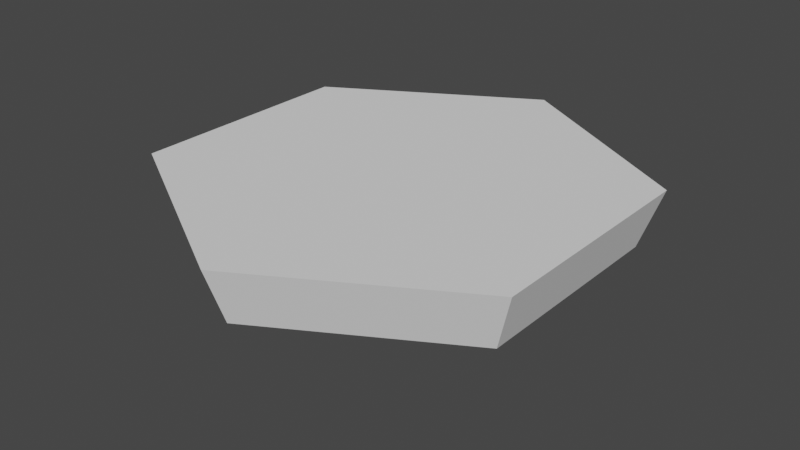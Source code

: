 # Source: ice.blend  (saved by Blender 2.90.8; exported with 4.5.12 LTS)
import bpy
from mathutils import Matrix  # noqa: F401  (used for matrix-valued properties, if any)

bpy.ops.wm.read_factory_settings(use_empty=True)
scene = bpy.context.scene
scene.name = 'Scene'

# ---- collections
col_collection = bpy.data.collections.new('Collection'); scene.collection.children.link(col_collection)

# ---- world
world_world = bpy.data.worlds.new('World'); scene.world = world_world
world_world.use_nodes = True; world_world.node_tree.nodes.clear()
_N = world_world.node_tree.nodes; _L = world_world.node_tree.links
n0 = _N.new('ShaderNodeOutputWorld'); n0.name = 'World Output'; n0.location = (300, 300)
n1 = _N.new('ShaderNodeBackground'); n1.name = 'Background'; n1.location = (10, 300)
n1.inputs[0].default_value = (0.05088, 0.05088, 0.05088, 1.0)
_L.new(n1.outputs[0], n0.inputs[0])
n0.is_active_output = True
world_world.color = (0.05088, 0.05088, 0.05088)
world_world.use_sun_shadow = False
world_world.sun_shadow_jitter_overblur = 0.0

# ---- meshes
me_circle = bpy.data.meshes.new('Circle')
me_circle.from_pydata([(0.0, 1.0, 0.0), (-0.866, 0.5, 0.0), (-0.866, -0.5, 0.0), (8.742e-08, -1.0, 0.0), (0.866, -0.5, 0.0), (0.866, 0.5, 0.0), (1.192e-07, -2.98e-08, 0.0), (-0.7879, 0.4549, -0.2449), (3.071e-09, 0.9098, -0.2449), (-0.7879, -0.4549, -0.2449), (8.261e-08, -0.9098, -0.2449), (0.7879, -0.4549, -0.2449), (0.7879, 0.4549, -0.2449), (3.296e-08, -1.255e-08, -0.4622)], [], [(1, 2, 6), (4, 5, 6), (6, 5, 0), (6, 3, 4), (0, 1, 6), (3, 6, 2), (7, 13, 9), (10, 13, 11), (12, 13, 8), (8, 13, 7), (9, 13, 10), (11, 13, 12), (5, 12, 8, 0), (3, 10, 11, 4), (1, 7, 9, 2), (4, 11, 12, 5), (2, 9, 10, 3), (0, 8, 7, 1)])
_uv = me_circle.uv_layers.new(name='UVMap')
_uv.uv.foreach_set('vector', [0.2374, 0.5, 0.3662, 0.7231, 0.495, 0.5, 0.7527, 0.5, 0.6238, 0.2769, 0.495, 0.5, 0.495, 0.5, 0.6238, 0.2769, 0.3662, 0.2769, 0.495, 0.5, 0.6238, 0.7231, 0.7527, 0.5, 0.3662, 0.2769, 0.2374, 0.5, 0.495, 0.5, 0.6238, 0.7231, 0.495, 0.5, 0.3662, 0.7231, 0.1859, 0.5432, 0.0621, 0.75, 0.3031, 0.7462, 0.687, 0.7462, 0.928, 0.75, 0.8042, 0.5432, 0.6122, 0.2107, 0.495, 9.304e-05, 0.3778, 0.2107, 0.3031, 0.2538, 0.0621, 0.25, 0.1859, 0.4568, 0.3778, 0.7893, 0.495, 0.9999, 0.6122, 0.7893, 0.8042, 0.4568, 0.928, 0.25, 0.687, 0.2538, 0.6238, 0.2769, 0.6122, 0.2107, 0.3778, 0.2107, 0.3662, 0.2769, 0.6238, 0.7231, 0.687, 0.7462, 0.8042, 0.5432, 0.7527, 0.5, 0.2374, 0.5, 0.1859, 0.5432, 0.3031, 0.7462, 0.3662, 0.7231, 0.7527, 0.5, 0.8042, 0.4568, 0.687, 0.2538, 0.6238, 0.2769, 0.3662, 0.7231, 0.3778, 0.7893, 0.6122, 0.7893, 0.6238, 0.7231, 0.3662, 0.2769, 0.3031, 0.2538, 0.1859, 0.4568, 0.2374, 0.5])
me_circle.use_remesh_fix_poles = True
me_circle.use_remesh_preserve_attributes = False
me_circle.use_mirror_vertex_groups = False
me_circle.update()

# ---- objects
ob_ice = bpy.data.objects.new('ice', me_circle)

# ---- transforms, parenting, visibility, modifiers, constraints
ob_ice.location = (0.0, 0.0, 0.0)
ob_ice.lineart.crease_threshold = 0.0

# ---- collection membership
col_collection.objects.link(ob_ice)

# ---- scene / render settings (as saved in the file)
scene.frame_start = 1; scene.frame_end = 250; scene.frame_set(1)
scene.render.engine = 'BLENDER_EEVEE_NEXT'
scene.cycles.use_denoising = False
scene.cycles.samples = 128
scene.cycles.sampling_pattern = 'TABULATED_SOBOL'
scene.cycles.use_adaptive_sampling = False
scene.cycles.use_light_tree = False
scene.view_settings.view_transform = 'Filmic'
bpy.context.view_layer.update()

# ---- added for rendering (the .blend has no active camera and no usable light): camera, sun
cam_auto = bpy.data.cameras.new('AutoCamera')
cam_auto.lens = 50.0
cam_auto.sensor_width = 36.0
cam_auto.clip_end = 1000.0
ob_auto_camera = bpy.data.objects.new('AutoCamera', cam_auto)
scene.collection.objects.link(ob_auto_camera)
ob_auto_camera.location = (2.48499, -2.98199, 1.75687)
ob_auto_camera.rotation_euler = (1.09748, -7.21219e-08, 0.694738)
scene.camera = ob_auto_camera
light_auto_sun = bpy.data.lights.new('AutoSun', 'SUN')
light_auto_sun.energy = 3.0
light_auto_sun.angle = 0.0523599
ob_auto_sun = bpy.data.objects.new('AutoSun', light_auto_sun)
scene.collection.objects.link(ob_auto_sun)
ob_auto_sun.rotation_euler = (0.872665, 0.174533, 0.523599)
bpy.context.view_layer.update()
